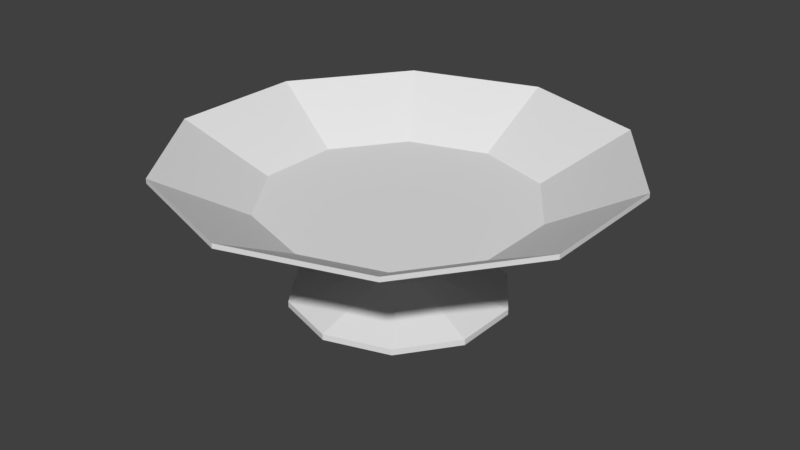 # Source: Bowl.blend  (saved by Blender 2.79.0; exported with 4.5.12 LTS)
import bpy
from mathutils import Matrix  # noqa: F401  (used for matrix-valued properties, if any)

bpy.ops.wm.read_factory_settings(use_empty=True)
scene = bpy.context.scene
scene.name = 'Scene'

# ---- collections
col_collection_1 = bpy.data.collections.new('Collection 1'); scene.collection.children.link(col_collection_1)

# ---- world
world_world = bpy.data.worlds.new('World'); scene.world = world_world
world_world.color = (0.05088, 0.05088, 0.05088)
world_world.use_sun_shadow = False
world_world.sun_shadow_jitter_overblur = 0.0
world_world.cycles.sampling_method = 'MANUAL'

# ---- meshes
me_circle = bpy.data.meshes.new('Circle')
me_circle.from_pydata([(4.124e-08, 2.384, 0.2379), (-1.401, 1.929, 0.2379), (-2.267, 0.7367, 0.2379), (-2.267, -0.7367, 0.2379), (-1.401, -1.929, 0.2379), (2.496e-07, -2.384, 0.2379), (1.401, -1.929, 0.2379), (2.267, -0.7367, 0.2379), (2.267, 0.7367, 0.2379), (1.401, 1.929, 0.2379), (-0.1957, 0.2694, -0.2525), (3.567e-07, 0.333, -0.2525), (-0.3167, 0.1029, -0.2525), (-0.3167, -0.1029, -0.2525), (-0.1957, -0.2694, -0.2525), (-4.839e-08, -0.333, -0.2525), (0.1957, -0.2694, -0.2525), (0.3167, -0.1029, -0.2525), (0.3167, 0.1029, -0.2525), (0.1957, 0.2694, -0.2525), (4.152e-08, 2.384, 0.2876), (-1.401, 1.929, 0.2876), (-2.267, 0.7367, 0.2876), (-2.267, -0.7367, 0.2876), (-1.401, -1.929, 0.2876), (2.499e-07, -2.384, 0.2876), (1.401, -1.929, 0.2876), (2.267, -0.7367, 0.2876), (2.267, 0.7367, 0.2876), (1.401, 1.929, 0.2876), (-0.8537, 1.175, -0.2028), (2.166e-07, 1.452, -0.2028), (-1.381, 0.4488, -0.2028), (-1.381, -0.4488, -0.2028), (-0.8537, -1.175, -0.2028), (1.624e-07, -1.452, -0.2028), (0.8537, -1.175, -0.2028), (1.381, -0.4488, -0.2028), (1.381, 0.4488, -0.2028), (0.8537, 1.175, -0.2028), (-0.8537, 1.175, -0.2525), (2.164e-07, 1.452, -0.2525), (-1.381, 0.4488, -0.2525), (-1.381, -0.4488, -0.2525), (-0.8537, -1.175, -0.2525), (1.621e-07, -1.452, -0.2525), (0.8537, -1.175, -0.2525), (1.381, -0.4488, -0.2525), (1.381, 0.4488, -0.2525), (0.8537, 1.175, -0.2525), (-0.1035, 0.1424, -0.5822), (2.279e-07, 0.1761, -0.5822), (-0.1674, 0.0544, -0.5822), (-0.1674, -0.0544, -0.5822), (-0.1035, -0.1424, -0.5822), (1.374e-08, -0.1761, -0.5822), (0.1035, -0.1424, -0.5822), (0.1674, -0.0544, -0.5822), (0.1674, 0.0544, -0.5822), (0.1035, 0.1424, -0.5822), (-0.1035, 0.1424, -0.8655), (2.047e-07, 0.1761, -0.8655), (-0.1674, 0.0544, -0.8655), (-0.1674, -0.0544, -0.8655), (-0.1035, -0.1424, -0.8655), (-9.432e-09, -0.1761, -0.8655), (0.1035, -0.1424, -0.8655), (0.1674, -0.0544, -0.8655), (0.1674, 0.0544, -0.8655), (0.1035, 0.1424, -0.8655), (-0.1619, 0.2228, -0.9589), (2.603e-07, 0.2754, -0.9589), (-0.2619, 0.08511, -0.9589), (-0.2619, -0.08511, -0.9589), (-0.1619, -0.2228, -0.9589), (-7.478e-08, -0.2754, -0.9589), (0.1619, -0.2228, -0.9589), (0.2619, -0.08511, -0.9589), (0.2619, 0.08511, -0.9589), (0.1619, 0.2228, -0.9589), (-0.6738, 0.9275, -1.196), (9.465e-07, 1.146, -1.196), (-1.09, 0.3543, -1.196), (-1.09, -0.3543, -1.196), (-0.6738, -0.9275, -1.196), (-4.48e-07, -1.146, -1.196), (0.6738, -0.9275, -1.196), (1.09, -0.3543, -1.196), (1.09, 0.3543, -1.196), (0.6738, 0.9275, -1.196), (-0.6738, 0.9275, -1.259), (9.465e-07, 1.146, -1.259), (-1.09, 0.3543, -1.259), (-1.09, -0.3543, -1.259), (-0.6738, -0.9275, -1.259), (-4.48e-07, -1.146, -1.259), (0.6738, -0.9275, -1.259), (1.09, -0.3543, -1.259), (1.09, 0.3543, -1.259), (0.6738, 0.9275, -1.259)], [], [(16, 15, 55, 56), (40, 1, 0, 41), (42, 2, 1, 40), (43, 3, 2, 42), (44, 4, 3, 43), (45, 5, 4, 44), (46, 6, 5, 45), (47, 7, 6, 46), (48, 8, 7, 47), (49, 9, 8, 48), (41, 0, 9, 49), (30, 32, 33, 34, 35, 36, 37, 38, 39, 31), (30, 31, 20, 21), (32, 30, 21, 22), (33, 32, 22, 23), (34, 33, 23, 24), (35, 34, 24, 25), (36, 35, 25, 26), (37, 36, 26, 27), (38, 37, 27, 28), (39, 38, 28, 29), (31, 39, 29, 20), (7, 8, 28, 27), (4, 5, 25, 24), (1, 2, 22, 21), (8, 9, 29, 28), (5, 6, 26, 25), (2, 3, 23, 22), (9, 0, 20, 29), (6, 7, 27, 26), (3, 4, 24, 23), (0, 1, 21, 20), (11, 10, 40, 41), (10, 12, 42, 40), (12, 13, 43, 42), (13, 14, 44, 43), (14, 15, 45, 44), (15, 16, 46, 45), (16, 17, 47, 46), (17, 18, 48, 47), (18, 19, 49, 48), (19, 11, 41, 49), (53, 52, 62, 63), (13, 12, 52, 53), (11, 19, 59, 51), (17, 16, 56, 57), (14, 13, 53, 54), (10, 11, 51, 50), (18, 17, 57, 58), (15, 14, 54, 55), (12, 10, 50, 52), (19, 18, 58, 59), (61, 69, 79, 71), (51, 59, 69, 61), (57, 56, 66, 67), (54, 53, 63, 64), (50, 51, 61, 60), (58, 57, 67, 68), (55, 54, 64, 65), (52, 50, 60, 62), (59, 58, 68, 69), (56, 55, 65, 66), (77, 76, 86, 87), (67, 66, 76, 77), (64, 63, 73, 74), (60, 61, 71, 70), (68, 67, 77, 78), (65, 64, 74, 75), (62, 60, 70, 72), (69, 68, 78, 79), (66, 65, 75, 76), (63, 62, 72, 73), (84, 83, 93, 94), (74, 73, 83, 84), (70, 71, 81, 80), (78, 77, 87, 88), (75, 74, 84, 85), (72, 70, 80, 82), (79, 78, 88, 89), (76, 75, 85, 86), (73, 72, 82, 83), (71, 79, 89, 81), (90, 91, 99, 98, 97, 96, 95, 94, 93, 92), (80, 81, 91, 90), (88, 87, 97, 98), (85, 84, 94, 95), (82, 80, 90, 92), (89, 88, 98, 99), (86, 85, 95, 96), (83, 82, 92, 93), (81, 89, 99, 91), (87, 86, 96, 97)])
me_circle.use_remesh_preserve_volume = False
me_circle.use_remesh_preserve_attributes = False
me_circle.use_mirror_vertex_groups = False
me_circle.update()

# ---- objects
ob_circle = bpy.data.objects.new('Circle', me_circle)

# ---- transforms, parenting, visibility, modifiers, constraints
ob_circle.location = (0.0, 0.0, 0.0)
ob_circle.lineart.crease_threshold = 0.0

# ---- collection membership
col_collection_1.objects.link(ob_circle)

# ---- scene / render settings (as saved in the file)
scene.frame_start = 1; scene.frame_end = 250; scene.frame_set(1)
scene.render.engine = 'BLENDER_EEVEE_NEXT'
scene.render.resolution_percentage = 50
scene.render.dither_intensity = 0.0
scene.cycles.use_denoising = False
scene.cycles.samples = 128
scene.cycles.sampling_pattern = 'TABULATED_SOBOL'
scene.cycles.use_adaptive_sampling = False
scene.cycles.use_light_tree = False
scene.cycles.blur_glossy = 0.0
scene.cycles.sample_clamp_indirect = 0.0
scene.view_settings.view_transform = 'Standard'
bpy.context.view_layer.update()

# ---- added for rendering (the .blend has no active camera and no usable light): camera, sun
cam_auto = bpy.data.cameras.new('AutoCamera')
cam_auto.lens = 50.0
cam_auto.sensor_width = 36.0
cam_auto.clip_end = 1000.0
ob_auto_camera = bpy.data.objects.new('AutoCamera', cam_auto)
scene.collection.objects.link(ob_auto_camera)
ob_auto_camera.location = (6.2535, -7.50421, 4.5172)
ob_auto_camera.rotation_euler = (1.09748, -7.21219e-08, 0.694738)
scene.camera = ob_auto_camera
light_auto_sun = bpy.data.lights.new('AutoSun', 'SUN')
light_auto_sun.energy = 3.0
light_auto_sun.angle = 0.0523599
ob_auto_sun = bpy.data.objects.new('AutoSun', light_auto_sun)
scene.collection.objects.link(ob_auto_sun)
ob_auto_sun.rotation_euler = (0.872665, 0.174533, 0.523599)
bpy.context.view_layer.update()
